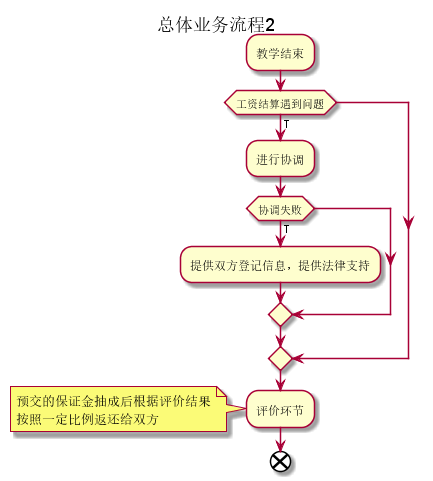

The diagram above was rendered by PlantUML. Its source (embedded in the PNG):
@startuml 总体业务流程2
title 总体业务流程2
:教学结束;
if(工资结算遇到问题)then(T)
    :进行协调;
    if(协调失败)then(T)
        :提供双方登记信息，提供法律支持;
    endif
endif
:评价环节;
note left:预交的保证金抽成后根据评价结果\n按照一定比例返还给双方
end
@enduml